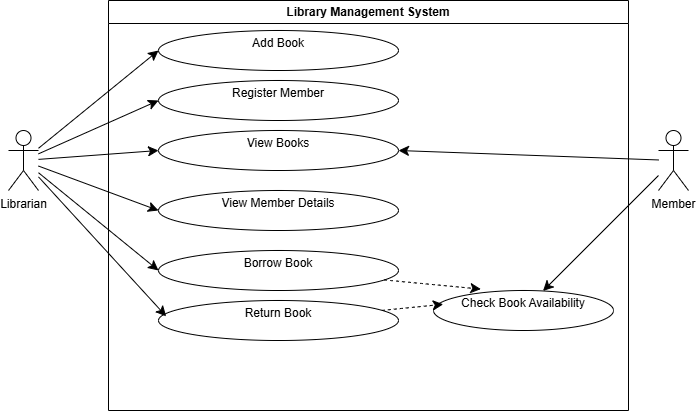

The diagram above was exported from draw.io. Its source (the exported page's mxGraphModel, read from the mxfile embedded in the PNG):
<mxGraphModel dx="1030" dy="611" grid="1" gridSize="10" guides="1" tooltips="1" connect="1" arrows="1" fold="1" page="1" pageScale="1" pageWidth="850" pageHeight="1100" math="0" shadow="0">
  <root>
    <mxCell id="0" />
    <mxCell id="1" parent="0" />
    <mxCell id="fSIy2OGDYyzuCAE-CJsg-1" parent="1" style="swimlane;whiteSpace=wrap;html=1;" value=" Library Management System" vertex="1">
      <mxGeometry height="410" width="520" x="170" y="160" as="geometry" />
    </mxCell>
    <mxCell id="fSIy2OGDYyzuCAE-CJsg-2" parent="fSIy2OGDYyzuCAE-CJsg-1" style="ellipse;whiteSpace=wrap;html=1;" value="&#10; Add Book  &#10;&#10;" vertex="1">
      <mxGeometry height="40" width="240" x="50" y="30" as="geometry" />
    </mxCell>
    <mxCell id="fSIy2OGDYyzuCAE-CJsg-5" parent="fSIy2OGDYyzuCAE-CJsg-1" style="ellipse;whiteSpace=wrap;html=1;" value="&#10;Register Member&#10;&#10;" vertex="1">
      <mxGeometry height="40" width="240" x="50" y="80" as="geometry" />
    </mxCell>
    <mxCell id="fSIy2OGDYyzuCAE-CJsg-6" parent="fSIy2OGDYyzuCAE-CJsg-1" style="ellipse;whiteSpace=wrap;html=1;" value="&#10;View Books &#10;&#10;" vertex="1">
      <mxGeometry height="40" width="240" x="50" y="130" as="geometry" />
    </mxCell>
    <mxCell id="fSIy2OGDYyzuCAE-CJsg-7" parent="fSIy2OGDYyzuCAE-CJsg-1" style="ellipse;whiteSpace=wrap;html=1;" value="&#10;Borrow Book&#10;&#10;" vertex="1">
      <mxGeometry height="40" width="240" x="50" y="250" as="geometry" />
    </mxCell>
    <mxCell id="fSIy2OGDYyzuCAE-CJsg-8" parent="fSIy2OGDYyzuCAE-CJsg-1" style="ellipse;whiteSpace=wrap;html=1;" value="&#10;Check Book Availability  &#10;&#10;" vertex="1">
      <mxGeometry height="40" width="180" x="325" y="290" as="geometry" />
    </mxCell>
    <mxCell id="fSIy2OGDYyzuCAE-CJsg-9" parent="fSIy2OGDYyzuCAE-CJsg-1" style="ellipse;whiteSpace=wrap;html=1;" value="&#10;View Member Details &#10;&#10;" vertex="1">
      <mxGeometry height="40" width="240" x="50" y="190" as="geometry" />
    </mxCell>
    <mxCell id="fSIy2OGDYyzuCAE-CJsg-14" parent="fSIy2OGDYyzuCAE-CJsg-1" style="ellipse;whiteSpace=wrap;html=1;" value="&#10;Return Book&#10;&#10;" vertex="1">
      <mxGeometry height="40" width="240" x="50" y="300" as="geometry" />
    </mxCell>
    <mxCell id="fSIy2OGDYyzuCAE-CJsg-23" edge="1" parent="fSIy2OGDYyzuCAE-CJsg-1" source="fSIy2OGDYyzuCAE-CJsg-14" style="edgeStyle=none;curved=1;rounded=0;orthogonalLoop=1;jettySize=auto;html=1;entryX=0.054;entryY=0.345;entryDx=0;entryDy=0;entryPerimeter=0;fontSize=12;startSize=8;endSize=8;dashed=1;" target="fSIy2OGDYyzuCAE-CJsg-8">
      <mxGeometry relative="1" as="geometry" />
    </mxCell>
    <mxCell id="fSIy2OGDYyzuCAE-CJsg-24" edge="1" parent="fSIy2OGDYyzuCAE-CJsg-1" source="fSIy2OGDYyzuCAE-CJsg-7" style="edgeStyle=none;curved=1;rounded=0;orthogonalLoop=1;jettySize=auto;html=1;entryX=0.263;entryY=-0.035;entryDx=0;entryDy=0;entryPerimeter=0;fontSize=12;startSize=8;endSize=8;dashed=1;" target="fSIy2OGDYyzuCAE-CJsg-8">
      <mxGeometry relative="1" as="geometry" />
    </mxCell>
    <mxCell id="fSIy2OGDYyzuCAE-CJsg-16" edge="1" parent="1" source="fSIy2OGDYyzuCAE-CJsg-11" style="edgeStyle=none;curved=1;rounded=0;orthogonalLoop=1;jettySize=auto;html=1;entryX=0;entryY=0.5;entryDx=0;entryDy=0;fontSize=12;startSize=8;endSize=8;" target="fSIy2OGDYyzuCAE-CJsg-2">
      <mxGeometry relative="1" as="geometry" />
    </mxCell>
    <mxCell id="fSIy2OGDYyzuCAE-CJsg-17" edge="1" parent="1" source="fSIy2OGDYyzuCAE-CJsg-11" style="edgeStyle=none;curved=1;rounded=0;orthogonalLoop=1;jettySize=auto;html=1;entryX=0;entryY=0.5;entryDx=0;entryDy=0;fontSize=12;startSize=8;endSize=8;" target="fSIy2OGDYyzuCAE-CJsg-5">
      <mxGeometry relative="1" as="geometry" />
    </mxCell>
    <mxCell id="fSIy2OGDYyzuCAE-CJsg-18" edge="1" parent="1" source="fSIy2OGDYyzuCAE-CJsg-11" style="edgeStyle=none;curved=1;rounded=0;orthogonalLoop=1;jettySize=auto;html=1;entryX=0;entryY=0.5;entryDx=0;entryDy=0;fontSize=12;startSize=8;endSize=8;" target="fSIy2OGDYyzuCAE-CJsg-6">
      <mxGeometry relative="1" as="geometry" />
    </mxCell>
    <mxCell id="fSIy2OGDYyzuCAE-CJsg-19" edge="1" parent="1" source="fSIy2OGDYyzuCAE-CJsg-11" style="edgeStyle=none;curved=1;rounded=0;orthogonalLoop=1;jettySize=auto;html=1;entryX=0;entryY=0.5;entryDx=0;entryDy=0;fontSize=12;startSize=8;endSize=8;" target="fSIy2OGDYyzuCAE-CJsg-9">
      <mxGeometry relative="1" as="geometry" />
    </mxCell>
    <mxCell id="fSIy2OGDYyzuCAE-CJsg-20" edge="1" parent="1" source="fSIy2OGDYyzuCAE-CJsg-11" style="edgeStyle=none;curved=1;rounded=0;orthogonalLoop=1;jettySize=auto;html=1;entryX=0;entryY=0.5;entryDx=0;entryDy=0;fontSize=12;startSize=8;endSize=8;" target="fSIy2OGDYyzuCAE-CJsg-7">
      <mxGeometry relative="1" as="geometry" />
    </mxCell>
    <mxCell id="fSIy2OGDYyzuCAE-CJsg-11" parent="1" style="shape=umlActor;verticalLabelPosition=bottom;verticalAlign=top;html=1;outlineConnect=0;" value="Librarian" vertex="1">
      <mxGeometry height="60" width="30" x="70" y="290" as="geometry" />
    </mxCell>
    <mxCell id="fSIy2OGDYyzuCAE-CJsg-25" edge="1" parent="1" source="fSIy2OGDYyzuCAE-CJsg-13" style="edgeStyle=none;curved=1;rounded=0;orthogonalLoop=1;jettySize=auto;html=1;fontSize=12;startSize=8;endSize=8;" target="fSIy2OGDYyzuCAE-CJsg-8">
      <mxGeometry relative="1" as="geometry" />
    </mxCell>
    <mxCell id="fSIy2OGDYyzuCAE-CJsg-26" edge="1" parent="1" source="fSIy2OGDYyzuCAE-CJsg-13" style="edgeStyle=none;curved=1;rounded=0;orthogonalLoop=1;jettySize=auto;html=1;entryX=1;entryY=0.5;entryDx=0;entryDy=0;fontSize=12;startSize=8;endSize=8;" target="fSIy2OGDYyzuCAE-CJsg-6">
      <mxGeometry relative="1" as="geometry" />
    </mxCell>
    <mxCell id="fSIy2OGDYyzuCAE-CJsg-13" parent="1" style="shape=umlActor;verticalLabelPosition=bottom;verticalAlign=top;html=1;outlineConnect=0;" value="Member" vertex="1">
      <mxGeometry height="60" width="30" x="720" y="290" as="geometry" />
    </mxCell>
    <mxCell id="fSIy2OGDYyzuCAE-CJsg-21" edge="1" parent="1" source="fSIy2OGDYyzuCAE-CJsg-11" style="edgeStyle=none;curved=1;rounded=0;orthogonalLoop=1;jettySize=auto;html=1;entryX=0.032;entryY=0.395;entryDx=0;entryDy=0;entryPerimeter=0;fontSize=12;startSize=8;endSize=8;" target="fSIy2OGDYyzuCAE-CJsg-14">
      <mxGeometry relative="1" as="geometry" />
    </mxCell>
  </root>
</mxGraphModel>